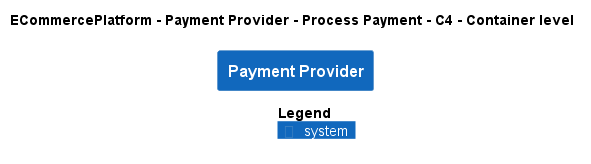

The diagram above was rendered by PlantUML. Its source (embedded in the PNG):
@startuml
!pragma layout smetana
!include ..\..\..\..\..\.c4s\C4_Container.puml

AddElementTag("c4interflow:lifecycle:new", $bgColor=green, $fontColor=#ffffff, $borderColor=green, $shadowing="False")
AddElementTag("c4interflow:lifecycle:changed", $bgColor=orange, $fontColor=#ffffff, $borderColor=orange, $shadowing="False")
AddElementTag("c4interflow:lifecycle:removed", $bgColor=red, $fontColor=#ffffff, $borderColor=red, $shadowing="False")

AddRelTag("c4interflow:lifecycle:new", $textColor=green, $lineColor=green)
AddRelTag("c4interflow:lifecycle:changed", $textColor=orange, $lineColor=orange)
AddRelTag("c4interflow:lifecycle:removed", $textColor=red, $lineColor=red)

SHOW_PERSON_PORTRAIT()
LAYOUT_TOP_DOWN()

skinparam linetype polyline

title ECommercePlatform - Payment Provider - Process Payment - C4 - Container level

System(ECommercePlatform.SoftwareSystems.PaymentProvider, "Payment Provider", "")



SHOW_LEGEND()
@enduml